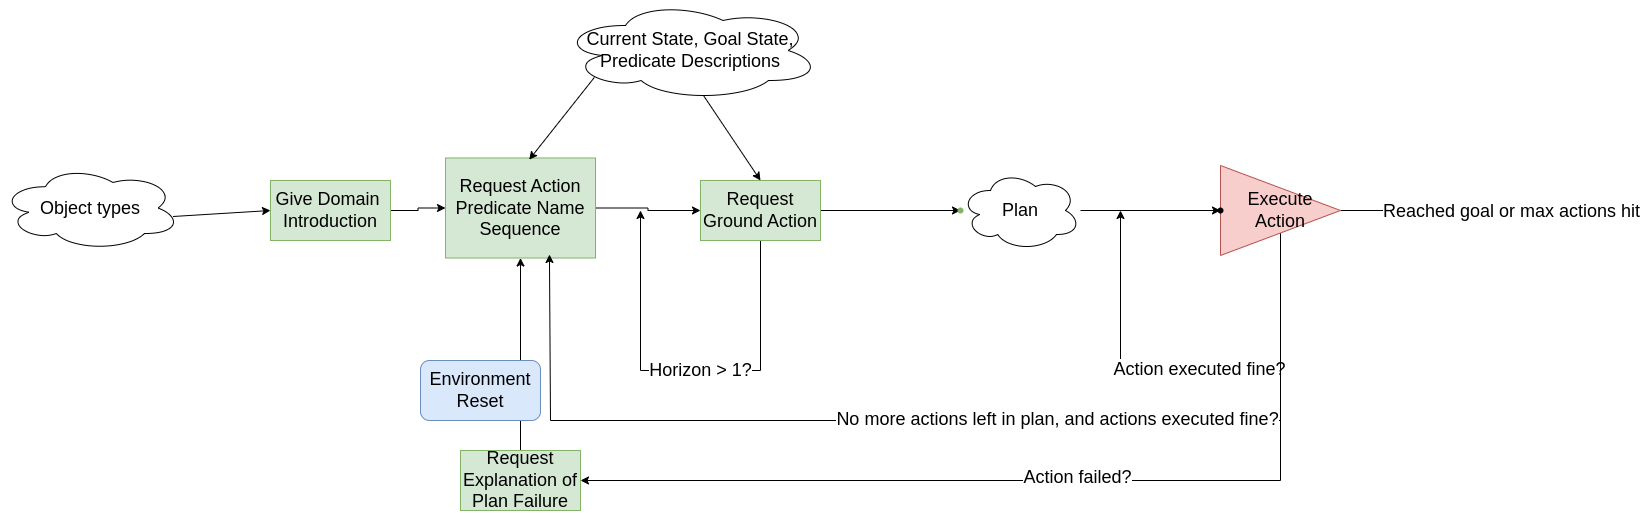

The diagram above was exported from draw.io. Its source (the exported page's mxGraphModel, read from the mxfile embedded in the PNG):
<mxGraphModel dx="2924" dy="1146" grid="1" gridSize="10" guides="1" tooltips="1" connect="1" arrows="1" fold="1" page="1" pageScale="1" pageWidth="850" pageHeight="1100" math="0" shadow="0">
  <root>
    <mxCell id="0" />
    <mxCell id="1" parent="0" />
    <mxCell id="mVDihZAZf_nw1oYbOx_i-15" value="" style="edgeStyle=orthogonalEdgeStyle;rounded=0;orthogonalLoop=1;jettySize=auto;html=1;entryX=1.25;entryY=0.7;entryDx=0;entryDy=0;entryPerimeter=0;" parent="1" source="mVDihZAZf_nw1oYbOx_i-3" target="mVDihZAZf_nw1oYbOx_i-14" edge="1">
      <mxGeometry relative="1" as="geometry" />
    </mxCell>
    <mxCell id="mVDihZAZf_nw1oYbOx_i-23" style="edgeStyle=orthogonalEdgeStyle;rounded=0;orthogonalLoop=1;jettySize=auto;html=1;" parent="1" source="mVDihZAZf_nw1oYbOx_i-3" edge="1">
      <mxGeometry relative="1" as="geometry">
        <mxPoint x="130" y="310" as="targetPoint" />
        <Array as="points">
          <mxPoint x="250" y="470" />
        </Array>
      </mxGeometry>
    </mxCell>
    <mxCell id="mVDihZAZf_nw1oYbOx_i-27" value="&lt;font style=&quot;font-size: 18px;&quot;&gt;Horizon &amp;gt; 1?&lt;/font&gt;" style="edgeLabel;html=1;align=center;verticalAlign=middle;resizable=0;points=[];" parent="mVDihZAZf_nw1oYbOx_i-23" connectable="0" vertex="1">
      <mxGeometry x="-0.0683" y="-1" relative="1" as="geometry">
        <mxPoint as="offset" />
      </mxGeometry>
    </mxCell>
    <mxCell id="mVDihZAZf_nw1oYbOx_i-3" value="&lt;font style=&quot;font-size: 18px;&quot;&gt;Request Ground Action&lt;/font&gt;" style="rounded=0;whiteSpace=wrap;html=1;fillColor=#d5e8d4;strokeColor=#82b366;" parent="1" vertex="1">
      <mxGeometry x="190" y="280" width="120" height="60" as="geometry" />
    </mxCell>
    <mxCell id="mVDihZAZf_nw1oYbOx_i-12" value="" style="edgeStyle=orthogonalEdgeStyle;rounded=0;orthogonalLoop=1;jettySize=auto;html=1;" parent="1" source="mVDihZAZf_nw1oYbOx_i-4" target="mVDihZAZf_nw1oYbOx_i-3" edge="1">
      <mxGeometry relative="1" as="geometry" />
    </mxCell>
    <mxCell id="mVDihZAZf_nw1oYbOx_i-4" value="&lt;font style=&quot;font-size: 18px;&quot;&gt;Request Action Predicate Name Sequence&lt;/font&gt;" style="rounded=0;whiteSpace=wrap;html=1;fillColor=#d5e8d4;strokeColor=#82b366;" parent="1" vertex="1">
      <mxGeometry x="-65" y="257.5" width="150" height="100" as="geometry" />
    </mxCell>
    <mxCell id="mVDihZAZf_nw1oYbOx_i-11" value="" style="edgeStyle=orthogonalEdgeStyle;rounded=0;orthogonalLoop=1;jettySize=auto;html=1;" parent="1" source="mVDihZAZf_nw1oYbOx_i-5" target="mVDihZAZf_nw1oYbOx_i-4" edge="1">
      <mxGeometry relative="1" as="geometry" />
    </mxCell>
    <mxCell id="mVDihZAZf_nw1oYbOx_i-5" value="&lt;font style=&quot;font-size: 18px;&quot;&gt;Give Domain&amp;nbsp;&lt;/font&gt;&lt;div&gt;&lt;font style=&quot;font-size: 18px;&quot;&gt;Introduction&lt;/font&gt;&lt;/div&gt;" style="rounded=0;whiteSpace=wrap;html=1;fillColor=#d5e8d4;strokeColor=#82b366;" parent="1" vertex="1">
      <mxGeometry x="-240" y="280" width="120" height="60" as="geometry" />
    </mxCell>
    <mxCell id="mVDihZAZf_nw1oYbOx_i-18" style="edgeStyle=orthogonalEdgeStyle;rounded=0;orthogonalLoop=1;jettySize=auto;html=1;" parent="1" source="mVDihZAZf_nw1oYbOx_i-8" edge="1">
      <mxGeometry relative="1" as="geometry">
        <mxPoint x="610" y="310" as="targetPoint" />
        <Array as="points">
          <mxPoint x="770" y="470" />
        </Array>
      </mxGeometry>
    </mxCell>
    <mxCell id="mVDihZAZf_nw1oYbOx_i-19" value="&lt;font style=&quot;font-size: 18px;&quot;&gt;Action executed fine?&lt;/font&gt;" style="edgeLabel;html=1;align=center;verticalAlign=middle;resizable=0;points=[];" parent="mVDihZAZf_nw1oYbOx_i-18" connectable="0" vertex="1">
      <mxGeometry x="-0.0404" y="-2" relative="1" as="geometry">
        <mxPoint x="1" as="offset" />
      </mxGeometry>
    </mxCell>
    <mxCell id="mVDihZAZf_nw1oYbOx_i-20" style="edgeStyle=orthogonalEdgeStyle;rounded=0;orthogonalLoop=1;jettySize=auto;html=1;entryX=1;entryY=0.5;entryDx=0;entryDy=0;" parent="1" source="mVDihZAZf_nw1oYbOx_i-8" target="mVDihZAZf_nw1oYbOx_i-10" edge="1">
      <mxGeometry relative="1" as="geometry">
        <mxPoint x="180" y="580" as="targetPoint" />
        <Array as="points">
          <mxPoint x="770" y="580" />
        </Array>
      </mxGeometry>
    </mxCell>
    <mxCell id="mVDihZAZf_nw1oYbOx_i-21" value="&lt;font style=&quot;font-size: 18px;&quot;&gt;Action failed?&lt;/font&gt;" style="edgeLabel;html=1;align=center;verticalAlign=middle;resizable=0;points=[];" parent="mVDihZAZf_nw1oYbOx_i-20" connectable="0" vertex="1">
      <mxGeometry x="-0.0477" y="-4" relative="1" as="geometry">
        <mxPoint as="offset" />
      </mxGeometry>
    </mxCell>
    <mxCell id="mVDihZAZf_nw1oYbOx_i-30" style="edgeStyle=orthogonalEdgeStyle;rounded=0;orthogonalLoop=1;jettySize=auto;html=1;" parent="1" source="mVDihZAZf_nw1oYbOx_i-8" edge="1">
      <mxGeometry relative="1" as="geometry">
        <mxPoint x="1040" y="310" as="targetPoint" />
      </mxGeometry>
    </mxCell>
    <mxCell id="mVDihZAZf_nw1oYbOx_i-31" value="&lt;font style=&quot;font-size: 18px;&quot;&gt;Reached goal or max actions hit&lt;/font&gt;" style="edgeLabel;html=1;align=center;verticalAlign=middle;resizable=0;points=[];" parent="mVDihZAZf_nw1oYbOx_i-30" connectable="0" vertex="1">
      <mxGeometry x="-0.1553" y="-4" relative="1" as="geometry">
        <mxPoint x="81" y="-4" as="offset" />
      </mxGeometry>
    </mxCell>
    <mxCell id="mVDihZAZf_nw1oYbOx_i-35" style="edgeStyle=orthogonalEdgeStyle;rounded=0;orthogonalLoop=1;jettySize=auto;html=1;entryX=0.693;entryY=0.965;entryDx=0;entryDy=0;entryPerimeter=0;" parent="1" source="mVDihZAZf_nw1oYbOx_i-8" target="mVDihZAZf_nw1oYbOx_i-4" edge="1">
      <mxGeometry relative="1" as="geometry">
        <mxPoint x="40" y="390" as="targetPoint" />
        <Array as="points">
          <mxPoint x="770" y="520" />
          <mxPoint x="40" y="520" />
        </Array>
      </mxGeometry>
    </mxCell>
    <mxCell id="mVDihZAZf_nw1oYbOx_i-37" value="&lt;font style=&quot;font-size: 18px;&quot;&gt;No more actions left in plan, and actions executed fine?&lt;/font&gt;" style="edgeLabel;html=1;align=center;verticalAlign=middle;resizable=0;points=[];" parent="mVDihZAZf_nw1oYbOx_i-35" connectable="0" vertex="1">
      <mxGeometry x="-0.2404" y="-2" relative="1" as="geometry">
        <mxPoint x="1" as="offset" />
      </mxGeometry>
    </mxCell>
    <mxCell id="mVDihZAZf_nw1oYbOx_i-8" value="&lt;font style=&quot;font-size: 18px;&quot;&gt;Execute Action&lt;/font&gt;" style="triangle;whiteSpace=wrap;html=1;fillColor=#f8cecc;strokeColor=#b85450;" parent="1" vertex="1">
      <mxGeometry x="710" y="265" width="120" height="90" as="geometry" />
    </mxCell>
    <mxCell id="mVDihZAZf_nw1oYbOx_i-9" value="&lt;font style=&quot;font-size: 18px;&quot;&gt;Current State, Goal State, Predicate Descriptions&lt;/font&gt;" style="ellipse;shape=cloud;whiteSpace=wrap;html=1;" parent="1" vertex="1">
      <mxGeometry x="50" y="100" width="260" height="100" as="geometry" />
    </mxCell>
    <mxCell id="mVDihZAZf_nw1oYbOx_i-22" style="edgeStyle=orthogonalEdgeStyle;rounded=0;orthogonalLoop=1;jettySize=auto;html=1;entryX=0.5;entryY=1;entryDx=0;entryDy=0;" parent="1" source="mVDihZAZf_nw1oYbOx_i-10" target="mVDihZAZf_nw1oYbOx_i-4" edge="1">
      <mxGeometry relative="1" as="geometry" />
    </mxCell>
    <mxCell id="mVDihZAZf_nw1oYbOx_i-10" value="&lt;font style=&quot;font-size: 18px;&quot;&gt;Request Explanation of Plan Failure&lt;/font&gt;" style="rounded=0;whiteSpace=wrap;html=1;fillColor=#d5e8d4;strokeColor=#82b366;" parent="1" vertex="1">
      <mxGeometry x="-50" y="550" width="120" height="60" as="geometry" />
    </mxCell>
    <mxCell id="mVDihZAZf_nw1oYbOx_i-17" value="" style="edgeStyle=orthogonalEdgeStyle;rounded=0;orthogonalLoop=1;jettySize=auto;html=1;" parent="1" source="mVDihZAZf_nw1oYbOx_i-13" target="mVDihZAZf_nw1oYbOx_i-16" edge="1">
      <mxGeometry relative="1" as="geometry" />
    </mxCell>
    <mxCell id="mVDihZAZf_nw1oYbOx_i-13" value="&lt;font style=&quot;font-size: 18px;&quot;&gt;Plan&lt;/font&gt;" style="ellipse;shape=cloud;whiteSpace=wrap;html=1;" parent="1" vertex="1">
      <mxGeometry x="450" y="270" width="120" height="80" as="geometry" />
    </mxCell>
    <mxCell id="mVDihZAZf_nw1oYbOx_i-14" value="" style="shape=waypoint;sketch=0;size=6;pointerEvents=1;points=[];fillColor=#d5e8d4;resizable=0;rotatable=0;perimeter=centerPerimeter;snapToPoint=1;strokeColor=#82b366;rounded=0;" parent="1" vertex="1">
      <mxGeometry x="440" y="300" width="20" height="20" as="geometry" />
    </mxCell>
    <mxCell id="mVDihZAZf_nw1oYbOx_i-16" value="" style="shape=waypoint;sketch=0;size=6;pointerEvents=1;points=[];fillColor=default;resizable=0;rotatable=0;perimeter=centerPerimeter;snapToPoint=1;" parent="1" vertex="1">
      <mxGeometry x="700" y="300" width="20" height="20" as="geometry" />
    </mxCell>
    <mxCell id="mVDihZAZf_nw1oYbOx_i-24" value="" style="endArrow=classic;html=1;rounded=0;entryX=0.5;entryY=0;entryDx=0;entryDy=0;exitX=0.55;exitY=0.95;exitDx=0;exitDy=0;exitPerimeter=0;" parent="1" source="mVDihZAZf_nw1oYbOx_i-9" target="mVDihZAZf_nw1oYbOx_i-3" edge="1">
      <mxGeometry width="50" height="50" relative="1" as="geometry">
        <mxPoint x="200" y="230" as="sourcePoint" />
        <mxPoint x="250" y="180" as="targetPoint" />
      </mxGeometry>
    </mxCell>
    <mxCell id="mVDihZAZf_nw1oYbOx_i-26" value="" style="endArrow=classic;html=1;rounded=0;exitX=0.13;exitY=0.77;exitDx=0;exitDy=0;exitPerimeter=0;entryX=0.558;entryY=0.017;entryDx=0;entryDy=0;entryPerimeter=0;" parent="1" source="mVDihZAZf_nw1oYbOx_i-9" target="mVDihZAZf_nw1oYbOx_i-4" edge="1">
      <mxGeometry width="50" height="50" relative="1" as="geometry">
        <mxPoint x="40" y="250" as="sourcePoint" />
        <mxPoint x="90" y="200" as="targetPoint" />
      </mxGeometry>
    </mxCell>
    <mxCell id="mVDihZAZf_nw1oYbOx_i-28" value="&lt;font style=&quot;font-size: 18px;&quot;&gt;Object types&lt;/font&gt;" style="ellipse;shape=cloud;whiteSpace=wrap;html=1;" parent="1" vertex="1">
      <mxGeometry x="-510" y="265" width="180" height="85" as="geometry" />
    </mxCell>
    <mxCell id="mVDihZAZf_nw1oYbOx_i-29" value="" style="endArrow=classic;html=1;rounded=0;exitX=0.958;exitY=0.6;exitDx=0;exitDy=0;exitPerimeter=0;entryX=0;entryY=0.5;entryDx=0;entryDy=0;" parent="1" source="mVDihZAZf_nw1oYbOx_i-28" target="mVDihZAZf_nw1oYbOx_i-5" edge="1">
      <mxGeometry width="50" height="50" relative="1" as="geometry">
        <mxPoint x="220" y="380" as="sourcePoint" />
        <mxPoint x="270" y="330" as="targetPoint" />
      </mxGeometry>
    </mxCell>
    <mxCell id="mVDihZAZf_nw1oYbOx_i-38" value="&lt;font style=&quot;font-size: 18px;&quot;&gt;Environment Reset&lt;/font&gt;" style="rounded=1;whiteSpace=wrap;html=1;fillColor=#dae8fc;strokeColor=#6c8ebf;" parent="1" vertex="1">
      <mxGeometry x="-90" y="460" width="120" height="60" as="geometry" />
    </mxCell>
  </root>
</mxGraphModel>